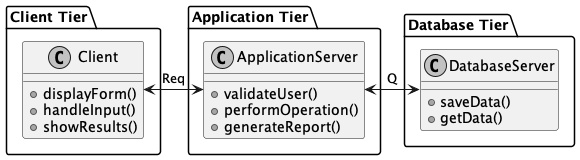

The diagram above was rendered by PlantUML. Its source (embedded in the PNG):
@startuml
skinparam monochrome true

package "Client Tier" {
  class Client {
    +displayForm()
    +handleInput()
    +showResults()
  }
}

package "Application Tier" {
  class ApplicationServer {
    +validateUser()
    +performOperation()
    +generateReport()
  }
}

package "Database Tier" {
  class DatabaseServer {
    +saveData()
    +getData()
  }
}

Client <-> ApplicationServer : Req
ApplicationServer <-> DatabaseServer : Q 
@enduml